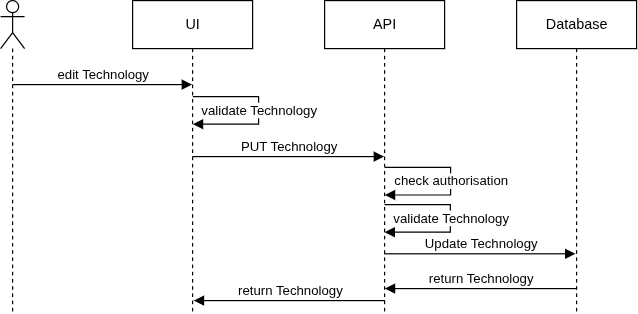

The diagram above was exported from draw.io. Its source (the exported page's mxGraphModel, read from the mxfile embedded in the PNG):
<mxGraphModel dx="1098" dy="548" grid="1" gridSize="10" guides="1" tooltips="1" connect="1" arrows="1" fold="1" page="1" pageScale="1" pageWidth="850" pageHeight="1100" math="0" shadow="0">
  <root>
    <mxCell id="0" />
    <mxCell id="1" parent="0" />
    <mxCell id="rMUvuQfzu0J-2TXKvCPR-1" value="" style="shape=umlLifeline;perimeter=lifelinePerimeter;whiteSpace=wrap;html=1;container=1;dropTarget=0;collapsible=0;recursiveResize=0;outlineConnect=0;portConstraint=eastwest;newEdgeStyle={&quot;curved&quot;:0,&quot;rounded&quot;:0};participant=umlActor;" vertex="1" parent="1">
      <mxGeometry x="40" y="40" width="20" height="260" as="geometry" />
    </mxCell>
    <mxCell id="rMUvuQfzu0J-2TXKvCPR-2" value="UI" style="shape=umlLifeline;perimeter=lifelinePerimeter;whiteSpace=wrap;html=1;container=1;dropTarget=0;collapsible=0;recursiveResize=0;outlineConnect=0;portConstraint=eastwest;newEdgeStyle={&quot;curved&quot;:0,&quot;rounded&quot;:0};" vertex="1" parent="1">
      <mxGeometry x="150" y="40" width="100" height="260" as="geometry" />
    </mxCell>
    <mxCell id="rMUvuQfzu0J-2TXKvCPR-3" value="API" style="shape=umlLifeline;perimeter=lifelinePerimeter;whiteSpace=wrap;html=1;container=1;dropTarget=0;collapsible=0;recursiveResize=0;outlineConnect=0;portConstraint=eastwest;newEdgeStyle={&quot;curved&quot;:0,&quot;rounded&quot;:0};" vertex="1" parent="1">
      <mxGeometry x="310" y="40" width="100" height="260" as="geometry" />
    </mxCell>
    <mxCell id="rMUvuQfzu0J-2TXKvCPR-4" value="Database" style="shape=umlLifeline;perimeter=lifelinePerimeter;whiteSpace=wrap;html=1;container=1;dropTarget=0;collapsible=0;recursiveResize=0;outlineConnect=0;portConstraint=eastwest;newEdgeStyle={&quot;curved&quot;:0,&quot;rounded&quot;:0};" vertex="1" parent="1">
      <mxGeometry x="470" y="40" width="100" height="260" as="geometry" />
    </mxCell>
    <mxCell id="rMUvuQfzu0J-2TXKvCPR-5" value="edit Technology" style="html=1;verticalAlign=bottom;endArrow=block;curved=0;rounded=0;" edge="1" parent="1" target="rMUvuQfzu0J-2TXKvCPR-2">
      <mxGeometry width="80" relative="1" as="geometry">
        <mxPoint x="50" y="110" as="sourcePoint" />
        <mxPoint x="130" y="110" as="targetPoint" />
      </mxGeometry>
    </mxCell>
    <mxCell id="rMUvuQfzu0J-2TXKvCPR-6" value="validate Technology" style="html=1;verticalAlign=bottom;endArrow=block;curved=0;rounded=0;" edge="1" parent="1">
      <mxGeometry x="0.1282" width="80" relative="1" as="geometry">
        <mxPoint x="200.22222222222229" y="120" as="sourcePoint" />
        <mxPoint x="200.22222222222229" y="143" as="targetPoint" />
        <Array as="points">
          <mxPoint x="255" y="120" />
          <mxPoint x="255" y="143" />
        </Array>
        <mxPoint as="offset" />
      </mxGeometry>
    </mxCell>
    <mxCell id="rMUvuQfzu0J-2TXKvCPR-7" value="PUT Technology" style="html=1;verticalAlign=bottom;endArrow=block;curved=0;rounded=0;" edge="1" parent="1" target="rMUvuQfzu0J-2TXKvCPR-3">
      <mxGeometry width="80" relative="1" as="geometry">
        <mxPoint x="200" y="170" as="sourcePoint" />
        <mxPoint x="349" y="170" as="targetPoint" />
      </mxGeometry>
    </mxCell>
    <mxCell id="rMUvuQfzu0J-2TXKvCPR-8" value="check authorisation" style="html=1;verticalAlign=bottom;endArrow=block;curved=0;rounded=0;" edge="1" parent="1">
      <mxGeometry x="0.1282" width="80" relative="1" as="geometry">
        <mxPoint x="360.22" y="179" as="sourcePoint" />
        <mxPoint x="360.22" y="202" as="targetPoint" />
        <Array as="points">
          <mxPoint x="414.99777777777774" y="179" />
          <mxPoint x="414.99777777777774" y="202" />
        </Array>
        <mxPoint as="offset" />
      </mxGeometry>
    </mxCell>
    <mxCell id="rMUvuQfzu0J-2TXKvCPR-9" value="validate Technology" style="html=1;verticalAlign=bottom;endArrow=block;curved=0;rounded=0;" edge="1" parent="1">
      <mxGeometry x="0.1282" width="80" relative="1" as="geometry">
        <mxPoint x="360" y="210" as="sourcePoint" />
        <mxPoint x="360" y="233" as="targetPoint" />
        <Array as="points">
          <mxPoint x="414.7777777777777" y="210" />
          <mxPoint x="414.7777777777777" y="233" />
        </Array>
        <mxPoint as="offset" />
      </mxGeometry>
    </mxCell>
    <mxCell id="rMUvuQfzu0J-2TXKvCPR-10" value="Update Technology" style="html=1;verticalAlign=bottom;endArrow=block;curved=0;rounded=0;" edge="1" parent="1">
      <mxGeometry width="80" relative="1" as="geometry">
        <mxPoint x="360" y="251" as="sourcePoint" />
        <mxPoint x="519" y="251" as="targetPoint" />
      </mxGeometry>
    </mxCell>
    <mxCell id="rMUvuQfzu0J-2TXKvCPR-11" value="return Technology" style="html=1;verticalAlign=bottom;endArrow=block;curved=0;rounded=0;" edge="1" parent="1">
      <mxGeometry width="80" relative="1" as="geometry">
        <mxPoint x="519.5" y="280" as="sourcePoint" />
        <mxPoint x="360.2222222222223" y="280" as="targetPoint" />
      </mxGeometry>
    </mxCell>
    <mxCell id="rMUvuQfzu0J-2TXKvCPR-12" value="return Technology" style="html=1;verticalAlign=bottom;endArrow=block;curved=0;rounded=0;" edge="1" parent="1">
      <mxGeometry width="80" relative="1" as="geometry">
        <mxPoint x="360.2777777777777" y="290" as="sourcePoint" />
        <mxPoint x="201" y="290" as="targetPoint" />
      </mxGeometry>
    </mxCell>
  </root>
</mxGraphModel>